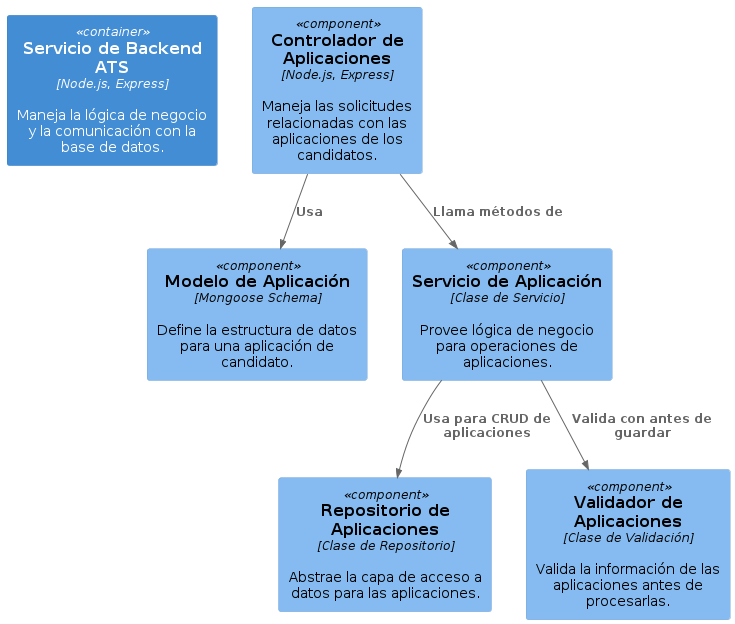

The diagram above was rendered by PlantUML. Its source (embedded in the PNG):
@startuml
!include https://raw.githubusercontent.com/plantuml-stdlib/C4-PlantUML/master/C4_Component.puml

Container(alias5, "Servicio de Backend ATS", "Node.js, Express", "Maneja la lógica de negocio y la comunicación con la base de datos.")

Component(alias5_3, "Controlador de Aplicaciones", "Node.js, Express", "Maneja las solicitudes relacionadas con las aplicaciones de los candidatos.")
Component(alias5_3_1, "Modelo de Aplicación", "Mongoose Schema", "Define la estructura de datos para una aplicación de candidato.")
Component(alias5_3_2, "Servicio de Aplicación", "Clase de Servicio", "Provee lógica de negocio para operaciones de aplicaciones.")
Component(alias5_3_3, "Repositorio de Aplicaciones", "Clase de Repositorio", "Abstrae la capa de acceso a datos para las aplicaciones.")
Component(alias5_3_4, "Validador de Aplicaciones", "Clase de Validación", "Valida la información de las aplicaciones antes de procesarlas.")

Rel(alias5_3, alias5_3_1, "Usa")
Rel(alias5_3, alias5_3_2, "Llama métodos de")
Rel(alias5_3_2, alias5_3_3, "Usa para CRUD de aplicaciones")
Rel(alias5_3_2, alias5_3_4, "Valida con antes de guardar")
@enduml